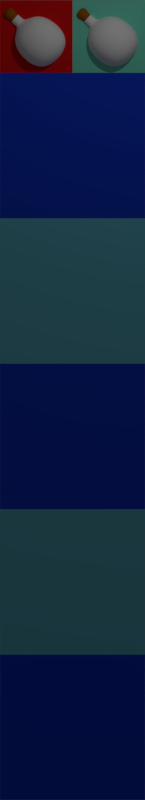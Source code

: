 # Source: sprite.blend  (saved by Blender 2.77.0; exported with 4.5.12 LTS)
import bpy
from mathutils import Matrix  # noqa: F401  (used for matrix-valued properties, if any)

bpy.ops.wm.read_factory_settings(use_empty=True)
scene = bpy.context.scene
scene.name = 'Scene'

# ---- collections
col_collection_1 = bpy.data.collections.new('Collection 1'); scene.collection.children.link(col_collection_1)
col_collection_3 = bpy.data.collections.new('Collection 3'); scene.collection.children.link(col_collection_3)

# ---- materials (node trees are filled in below, after node groups)
mat_glass = bpy.data.materials.new('glass')
mat_glass.alpha_threshold = 0.0
mat_glass.use_transparent_shadow = False
mat_glass.diffuse_color = (1.0, 1.0, 1.0, 1.0)
mat_glass.roughness = 0.5
mat_glass.specular_intensity = 1.0
mat_cork = bpy.data.materials.new('cork')
mat_cork.alpha_threshold = 0.0
mat_cork.use_transparent_shadow = False
mat_cork.diffuse_color = (0.3931, 0.1252, 0.00705, 1.0)
mat_cork.roughness = 0.5
mat_hp = bpy.data.materials.new('hp')
mat_hp.alpha_threshold = 0.0
mat_hp.use_transparent_shadow = False
mat_hp.diffuse_color = (0.8, 0.0, 0.001381, 1.0)
mat_hp.roughness = 0.5
mat_mp = bpy.data.materials.new('mp')
mat_mp.alpha_threshold = 0.0
mat_mp.use_transparent_shadow = False
mat_mp.diffuse_color = (0.009803, 0.1208, 0.8, 1.0)
mat_mp.roughness = 0.5
mat_mp.specular_intensity = 1.0
mat_material_005 = bpy.data.materials.new('Material.005')
mat_material_005.alpha_threshold = 0.0
mat_material_005.use_transparent_shadow = False
mat_material_005.diffuse_color = (0.8, 0.007796, 0.007796, 1.0)
mat_material_005.roughness = 0.5
mat_material_002 = bpy.data.materials.new('Material.002')
mat_material_002.alpha_threshold = 0.0
mat_material_002.use_transparent_shadow = False
mat_material_002.diffuse_color = (0.2076, 0.8, 0.6059, 1.0)
mat_material_002.roughness = 0.5
mat_material_003 = bpy.data.materials.new('Material.003')
mat_material_003.alpha_threshold = 0.0
mat_material_003.use_transparent_shadow = False
mat_material_003.diffuse_color = (0.01331, 0.06534, 0.8, 1.0)
mat_material_003.roughness = 0.5
mat_material_004 = bpy.data.materials.new('Material.004')
mat_material_004.alpha_threshold = 0.0
mat_material_004.use_transparent_shadow = False
mat_material_004.diffuse_color = (0.1697, 0.6266, 0.8, 1.0)
mat_material_004.roughness = 0.5

# ---- material node trees

# ---- world
world_world = bpy.data.worlds.new('World'); scene.world = world_world
world_world.color = (0.05088, 0.05088, 0.05088)
world_world.use_sun_shadow = False
world_world.sun_shadow_jitter_overblur = 0.0
world_world.cycles.sampling_method = 'MANUAL'
world_world.light_settings.ao_factor = 0.3575

# ---- cameras
cam_camera = bpy.data.cameras.new('Camera')
cam_camera.type = 'ORTHO'
cam_camera.clip_end = 100.0
cam_camera.lens = 35.0
cam_camera.sensor_width = 32.0
cam_camera.sensor_height = 18.0
cam_camera.ortho_scale = 11.0
cam_camera.dof.focus_distance = 0.0
cam_camera.dof.aperture_fstop = 128.0

# ---- lights
light_lamp = bpy.data.lights.new('Lamp', 'POINT')
light_lamp.transmission_factor = 0.0
light_lamp.cutoff_distance = 30.0
light_lamp.energy = 100.0
light_lamp.shadow_buffer_clip_start = 1.001
light_lamp.shadow_soft_size = 0.1
light_lamp.shadow_maximum_resolution = 0.006
light_lamp.use_absolute_resolution = True

# ---- meshes
me_cube_003 = bpy.data.meshes.new('Cube.003')
me_cube_003.from_pydata([(-1.0, -1.0, -1.0), (-1.0, -1.0, 0.709), (-1.0, 1.0, -1.0), (-1.0, 1.0, 0.709), (1.0, -1.0, -1.0), (1.0, -1.0, 0.709), (1.0, 1.0, -1.0), (1.0, 1.0, 0.709), (-0.2053, -0.2053, 1.0), (-0.2053, 0.2053, 1.0), (0.2053, 0.2053, 1.0), (0.2053, -0.2053, 1.0), (-0.2053, -0.2053, 1.346), (-0.2053, 0.2053, 1.346), (0.2053, 0.2053, 1.346), (0.2053, -0.2053, 1.346), (-0.2053, -0.2053, 1.346), (-0.2053, 0.2053, 1.346), (0.2053, 0.2053, 1.346), (0.2053, -0.2053, 1.346), (-0.1586, -0.1586, 1.346), (-0.1586, 0.1586, 1.346), (0.1586, 0.1586, 1.346), (0.1586, -0.1586, 1.346), (-0.1586, -0.1586, 1.121), (-0.1586, 0.1586, 1.121), (0.1586, 0.1586, 1.121), (0.1586, -0.1586, 1.121), (0.2053, -0.2053, 1.125), (-0.2053, -0.2053, 1.125), (-0.2053, 0.2053, 1.125), (0.2053, 0.2053, 1.125), (-0.1586, -0.1586, 1.121), (-0.1586, 0.1586, 1.121), (0.1586, 0.1586, 1.121), (0.1586, -0.1586, 1.121), (-0.2235, -0.2235, 1.662), (-0.2235, 0.2235, 1.662), (0.2235, 0.2235, 1.662), (0.2235, -0.2235, 1.662), (-0.1791, -0.1791, 1.777), (-0.1791, 0.1791, 1.777), (0.1791, 0.1791, 1.777), (0.1791, -0.1791, 1.777), (-0.1586, -0.1586, 1.015), (-0.1586, 0.1586, 1.015), (0.1586, 0.1586, 1.015), (0.1586, -0.1586, 1.015), (-0.1586, -0.1586, 1.015), (-0.1586, 0.1586, 1.015), (0.1586, 0.1586, 1.015), (0.1586, -0.1586, 1.015), (0.1953, 0.1953, 1.495), (0.1953, -0.1953, 1.495), (-0.1953, -0.1953, 1.495), (-0.1953, 0.1953, 1.495), (0.2391, 0.2391, 1.578), (-0.2391, -0.2391, 1.578), (0.2391, -0.2391, 1.578), (-0.2391, 0.2391, 1.578), (-0.9555, -0.9555, -0.9555), (-0.953, -0.953, 0.67), (-0.9555, 0.9555, -0.9555), (-0.953, 0.953, 0.67), (0.9555, -0.9555, -0.9555), (0.953, -0.953, 0.67), (0.9555, 0.9555, -0.9555), (0.953, 0.953, 0.67), (-0.1721, -0.1721, 0.9389), (-0.1721, 0.1721, 0.9389), (0.1721, 0.1721, 0.9389), (0.1721, -0.1721, 0.9389), (-0.8654, -0.8654, -0.8918), (-0.8654, 0.8654, -0.8918), (0.8654, -0.8654, -0.8918), (0.8654, 0.8654, -0.8918), (-0.6931, -0.8635, 0.6256), (-0.6931, 0.8635, 0.6256), (0.8635, 0.8635, 0.1136), (0.8635, -0.8635, 0.1136), (-0.6931, -0.8635, 0.6602), (-0.6931, 0.8635, 0.6602), (0.8635, 0.8635, 0.1482), (0.8635, -0.8635, 0.1482)], [], [(1, 3, 2, 0), (3, 7, 6, 2), (7, 5, 4, 6), (5, 1, 0, 4), (0, 2, 6, 4), (1, 5, 11, 8), (29, 28, 15, 12), (7, 3, 9, 10), (5, 7, 10, 11), (3, 1, 8, 9), (14, 13, 17, 18), (31, 30, 13, 14), (28, 31, 14, 15), (30, 29, 12, 13), (19, 18, 22, 23), (15, 14, 18, 19), (13, 12, 16, 17), (12, 15, 19, 16), (20, 23, 27, 24), (17, 16, 20, 21), (16, 19, 23, 20), (18, 17, 21, 22), (9, 8, 29, 30), (22, 21, 25, 26), (23, 22, 26, 27), (21, 20, 24, 25), (11, 10, 31, 28), (10, 9, 30, 31), (8, 11, 28, 29), (58, 56, 38, 39), (36, 39, 43, 40), (59, 57, 36, 37), (57, 58, 39, 36), (56, 59, 37, 38), (40, 43, 42, 41), (38, 37, 41, 42), (39, 38, 42, 43), (37, 36, 40, 41), (33, 34, 50, 49), (27, 26, 46, 47), (25, 24, 44, 45), (34, 35, 51, 50), (32, 33, 49, 48), (24, 27, 47, 44), (26, 25, 45, 46), (35, 32, 48, 51), (34, 33, 55, 52), (32, 35, 53, 54), (33, 32, 54, 55), (35, 34, 52, 53), (52, 55, 59, 56), (54, 53, 58, 57), (55, 54, 57, 59), (53, 52, 56, 58), (61, 63, 62, 60), (63, 67, 66, 62), (67, 65, 64, 66), (65, 61, 60, 64), (60, 62, 66, 64), (61, 65, 71, 68), (67, 63, 69, 70), (65, 67, 70, 71), (63, 61, 68, 69), (76, 77, 73, 72), (77, 78, 75, 73), (78, 79, 74, 75), (79, 76, 72, 74), (72, 73, 75, 74), (78, 77, 81, 82), (80, 83, 82, 81), (76, 79, 83, 80), (77, 76, 80, 81), (79, 78, 82, 83)])
me_cube_003.polygons.foreach_set('use_smooth', [True] * 73)
me_cube_003.polygons.foreach_set('material_index', [0, 0, 0, 0, 0, 0, 0, 0, 0, 0, 0, 0, 0, 0, 0, 0, 0, 0, 0, 0, 0, 0, 0, 0, 0, 0, 0, 0, 0, 1, 1, 1, 1, 1, 1, 1, 1, 1, 1, 0, 0, 1, 1, 0, 0, 1, 1, 1, 1, 1, 1, 1, 1, 1, 0, 0, 0, 0, 0, 0, 0, 0, 0, 3, 3, 3, 3, 3, 3, 3, 3, 3, 3])
me_cube_003.materials.append(mat_glass)
me_cube_003.materials.append(mat_cork)
me_cube_003.materials.append(mat_hp)
me_cube_003.materials.append(mat_mp)
me_cube_003.use_remesh_preserve_volume = False
me_cube_003.use_remesh_preserve_attributes = False
me_cube_003.use_mirror_vertex_groups = False
me_cube_003.update()
me_cube_001 = bpy.data.meshes.new('Cube.001')
me_cube_001.from_pydata([(-1.0, -1.0, -1.0), (-1.0, -1.0, 0.709), (-1.0, 1.0, -1.0), (-1.0, 1.0, 0.709), (1.0, -1.0, -1.0), (1.0, -1.0, 0.709), (1.0, 1.0, -1.0), (1.0, 1.0, 0.709), (-0.2053, -0.2053, 1.0), (-0.2053, 0.2053, 1.0), (0.2053, 0.2053, 1.0), (0.2053, -0.2053, 1.0), (-0.2053, -0.2053, 1.346), (-0.2053, 0.2053, 1.346), (0.2053, 0.2053, 1.346), (0.2053, -0.2053, 1.346), (-0.2053, -0.2053, 1.346), (-0.2053, 0.2053, 1.346), (0.2053, 0.2053, 1.346), (0.2053, -0.2053, 1.346), (-0.1586, -0.1586, 1.346), (-0.1586, 0.1586, 1.346), (0.1586, 0.1586, 1.346), (0.1586, -0.1586, 1.346), (-0.1586, -0.1586, 1.121), (-0.1586, 0.1586, 1.121), (0.1586, 0.1586, 1.121), (0.1586, -0.1586, 1.121), (0.2053, -0.2053, 1.125), (-0.2053, -0.2053, 1.125), (-0.2053, 0.2053, 1.125), (0.2053, 0.2053, 1.125), (-0.1586, -0.1586, 1.121), (-0.1586, 0.1586, 1.121), (0.1586, 0.1586, 1.121), (0.1586, -0.1586, 1.121), (-0.2235, -0.2235, 1.662), (-0.2235, 0.2235, 1.662), (0.2235, 0.2235, 1.662), (0.2235, -0.2235, 1.662), (-0.1791, -0.1791, 1.777), (-0.1791, 0.1791, 1.777), (0.1791, 0.1791, 1.777), (0.1791, -0.1791, 1.777), (-0.1586, -0.1586, 1.015), (-0.1586, 0.1586, 1.015), (0.1586, 0.1586, 1.015), (0.1586, -0.1586, 1.015), (-0.1586, -0.1586, 1.015), (-0.1586, 0.1586, 1.015), (0.1586, 0.1586, 1.015), (0.1586, -0.1586, 1.015), (0.1953, 0.1953, 1.495), (0.1953, -0.1953, 1.495), (-0.1953, -0.1953, 1.495), (-0.1953, 0.1953, 1.495), (0.2391, 0.2391, 1.578), (-0.2391, -0.2391, 1.578), (0.2391, -0.2391, 1.578), (-0.2391, 0.2391, 1.578), (-0.9555, -0.9555, -0.9555), (-0.953, -0.953, 0.67), (-0.9555, 0.9555, -0.9555), (-0.953, 0.953, 0.67), (0.9555, -0.9555, -0.9555), (0.953, -0.953, 0.67), (0.9555, 0.9555, -0.9555), (0.953, 0.953, 0.67), (-0.1721, -0.1721, 0.9389), (-0.1721, 0.1721, 0.9389), (0.1721, 0.1721, 0.9389), (0.1721, -0.1721, 0.9389), (-0.8654, -0.8654, -0.8918), (-0.8654, 0.8654, -0.8918), (0.8654, -0.8654, -0.8918), (0.8654, 0.8654, -0.8918), (-0.6931, -0.8635, 0.6256), (-0.6931, 0.8635, 0.6256), (0.8635, 0.8635, 0.1136), (0.8635, -0.8635, 0.1136), (-0.6931, -0.8635, 0.6602), (-0.6931, 0.8635, 0.6602), (0.8635, 0.8635, 0.1482), (0.8635, -0.8635, 0.1482)], [], [(1, 3, 2, 0), (3, 7, 6, 2), (7, 5, 4, 6), (5, 1, 0, 4), (0, 2, 6, 4), (1, 5, 11, 8), (29, 28, 15, 12), (7, 3, 9, 10), (5, 7, 10, 11), (3, 1, 8, 9), (14, 13, 17, 18), (31, 30, 13, 14), (28, 31, 14, 15), (30, 29, 12, 13), (19, 18, 22, 23), (15, 14, 18, 19), (13, 12, 16, 17), (12, 15, 19, 16), (20, 23, 27, 24), (17, 16, 20, 21), (16, 19, 23, 20), (18, 17, 21, 22), (9, 8, 29, 30), (22, 21, 25, 26), (23, 22, 26, 27), (21, 20, 24, 25), (11, 10, 31, 28), (10, 9, 30, 31), (8, 11, 28, 29), (58, 56, 38, 39), (36, 39, 43, 40), (59, 57, 36, 37), (57, 58, 39, 36), (56, 59, 37, 38), (40, 43, 42, 41), (38, 37, 41, 42), (39, 38, 42, 43), (37, 36, 40, 41), (33, 34, 50, 49), (27, 26, 46, 47), (25, 24, 44, 45), (34, 35, 51, 50), (32, 33, 49, 48), (24, 27, 47, 44), (26, 25, 45, 46), (35, 32, 48, 51), (34, 33, 55, 52), (32, 35, 53, 54), (33, 32, 54, 55), (35, 34, 52, 53), (52, 55, 59, 56), (54, 53, 58, 57), (55, 54, 57, 59), (53, 52, 56, 58), (61, 63, 62, 60), (63, 67, 66, 62), (67, 65, 64, 66), (65, 61, 60, 64), (60, 62, 66, 64), (61, 65, 71, 68), (67, 63, 69, 70), (65, 67, 70, 71), (63, 61, 68, 69), (76, 77, 73, 72), (77, 78, 75, 73), (78, 79, 74, 75), (79, 76, 72, 74), (72, 73, 75, 74), (78, 77, 81, 82), (80, 83, 82, 81), (76, 79, 83, 80), (77, 76, 80, 81), (79, 78, 82, 83)])
me_cube_001.polygons.foreach_set('use_smooth', [True] * 73)
me_cube_001.polygons.foreach_set('material_index', [0, 0, 0, 0, 0, 0, 0, 0, 0, 0, 0, 0, 0, 0, 0, 0, 0, 0, 0, 0, 0, 0, 0, 0, 0, 0, 0, 0, 0, 1, 1, 1, 1, 1, 1, 1, 1, 1, 1, 0, 0, 1, 1, 0, 0, 1, 1, 1, 1, 1, 1, 1, 1, 1, 0, 0, 0, 0, 0, 0, 0, 0, 0, 2, 2, 2, 2, 2, 2, 2, 2, 2, 2])
me_cube_001.materials.append(mat_glass)
me_cube_001.materials.append(mat_cork)
me_cube_001.materials.append(mat_hp)
me_cube_001.materials.append(mat_mp)
me_cube_001.use_remesh_preserve_volume = False
me_cube_001.use_remesh_preserve_attributes = False
me_cube_001.use_mirror_vertex_groups = False
me_cube_001.update()
me_plane_000 = bpy.data.meshes.new('Plane.000')
me_plane_000.from_pydata([(-1.0, 4.371e-08, -1.0), (1.0, 4.371e-08, -1.0), (-1.0, -4.371e-08, 1.0), (1.0, -4.371e-08, 1.0)], [], [(0, 1, 3, 2)])
me_plane_000.materials.append(mat_material_005)
me_plane_000.use_remesh_preserve_volume = False
me_plane_000.use_remesh_preserve_attributes = False
me_plane_000.use_mirror_vertex_groups = False
me_plane_000.update()
me_plane_007 = bpy.data.meshes.new('Plane.007')
me_plane_007.from_pydata([(-1.0, 4.371e-08, -1.0), (1.0, 4.371e-08, -1.0), (-1.0, -4.371e-08, 1.0), (1.0, -4.371e-08, 1.0)], [], [(0, 1, 3, 2)])
me_plane_007.materials.append(mat_material_002)
me_plane_007.use_remesh_preserve_volume = False
me_plane_007.use_remesh_preserve_attributes = False
me_plane_007.use_mirror_vertex_groups = False
me_plane_007.update()
me_plane_006 = bpy.data.meshes.new('Plane.006')
me_plane_006.from_pydata([(-1.0, -1.0, 0.0), (1.0, -1.0, 0.0), (-1.0, 1.0, 0.0), (1.0, 1.0, 0.0)], [], [(0, 1, 3, 2)])
me_plane_006.materials.append(mat_material_003)
me_plane_006.use_remesh_preserve_volume = False
me_plane_006.use_remesh_preserve_attributes = False
me_plane_006.use_mirror_vertex_groups = False
me_plane_006.update()
me_plane_005 = bpy.data.meshes.new('Plane.005')
me_plane_005.from_pydata([(-1.0, -1.0, 0.0), (1.0, -1.0, 0.0), (-1.0, 1.0, 0.0), (1.0, 1.0, 0.0)], [], [(0, 1, 3, 2)])
me_plane_005.materials.append(mat_material_003)
me_plane_005.use_remesh_preserve_volume = False
me_plane_005.use_remesh_preserve_attributes = False
me_plane_005.use_mirror_vertex_groups = False
me_plane_005.update()
me_plane_004 = bpy.data.meshes.new('Plane.004')
me_plane_004.from_pydata([(-1.0, -1.0, 0.0), (1.0, -1.0, 0.0), (-1.0, 1.0, 0.0), (1.0, 1.0, 0.0)], [], [(0, 1, 3, 2)])
me_plane_004.materials.append(mat_material_004)
me_plane_004.use_remesh_preserve_volume = False
me_plane_004.use_remesh_preserve_attributes = False
me_plane_004.use_mirror_vertex_groups = False
me_plane_004.update()
me_plane_003 = bpy.data.meshes.new('Plane.003')
me_plane_003.from_pydata([(-1.0, -1.0, 0.0), (1.0, -1.0, 0.0), (-1.0, 1.0, 0.0), (1.0, 1.0, 0.0)], [], [(0, 1, 3, 2)])
me_plane_003.materials.append(mat_material_004)
me_plane_003.use_remesh_preserve_volume = False
me_plane_003.use_remesh_preserve_attributes = False
me_plane_003.use_mirror_vertex_groups = False
me_plane_003.update()
me_plane_002 = bpy.data.meshes.new('Plane.002')
me_plane_002.from_pydata([(-1.0, -1.0, 0.0), (1.0, -1.0, 0.0), (-1.0, 1.0, 0.0), (1.0, 1.0, 0.0)], [], [(0, 1, 3, 2)])
me_plane_002.materials.append(mat_material_003)
me_plane_002.use_remesh_preserve_volume = False
me_plane_002.use_remesh_preserve_attributes = False
me_plane_002.use_mirror_vertex_groups = False
me_plane_002.update()

# ---- objects
ob_cube_001 = bpy.data.objects.new('Cube.001', me_cube_003)
ob_cube = bpy.data.objects.new('Cube', me_cube_001)
ob_lamp = bpy.data.objects.new('Lamp', light_lamp)
ob_camera = bpy.data.objects.new('Camera', cam_camera)
ob_plane_007 = bpy.data.objects.new('Plane.007', me_plane_000)
ob_plane_001 = bpy.data.objects.new('Plane.001', me_plane_007)
ob_plane_006 = bpy.data.objects.new('Plane.006', me_plane_006)
ob_plane_005 = bpy.data.objects.new('Plane.005', me_plane_005)
ob_plane_004 = bpy.data.objects.new('Plane.004', me_plane_004)
ob_plane_003 = bpy.data.objects.new('Plane.003', me_plane_003)
ob_plane_002 = bpy.data.objects.new('Plane.002', me_plane_002)

# ---- transforms, parenting, visibility, modifiers, constraints
ob_cube_001.location = (0.5717, -5.625e-08, 0.4187)
ob_cube_001.rotation_euler = (6.589e-08, -0.8353, -1.485e-07)
ob_cube_001.scale = (0.3674, 0.3674, 0.3674)
ob_cube_001.lineart.crease_threshold = 0.0
_m = ob_cube_001.modifiers.new('Subsurf', 'SUBSURF')
_m.uv_smooth = 'PRESERVE_CORNERS'
_m.levels = 3
_m.render_levels = 3
_m.show_only_control_edges = False
ob_cube.location = (-0.4283, -5.625e-08, 0.4187)
ob_cube.rotation_euler = (6.589e-08, -0.8353, -1.485e-07)
ob_cube.scale = (0.3674, 0.3674, 0.3674)
ob_cube.lineart.crease_threshold = 0.0
_m = ob_cube.modifiers.new('Subsurf', 'SUBSURF')
_m.uv_smooth = 'PRESERVE_CORNERS'
_m.levels = 3
_m.render_levels = 3
_m.show_only_control_edges = False
ob_lamp.location = (1.628, -4.097, 3.045)
ob_lamp.rotation_euler = (0.6503, 0.05522, 1.866)
ob_lamp.lock_rotations_4d = False
ob_lamp.empty_display_type = 'ARROWS'
ob_lamp.color = (0.0, 0.0, 0.0, 0.0)
ob_lamp.lineart.crease_threshold = 0.0
ob_camera.location = (0.0, -7.0, -4.5)
ob_camera.rotation_euler = (1.571, 2.22e-16, 2.22e-16)
ob_camera.lock_rotations_4d = False
ob_camera.empty_display_type = 'ARROWS'
ob_camera.color = (0.0, 0.0, 0.0, 0.0)
ob_camera.hide_viewport = True
ob_camera.display_type = 'WIRE'
ob_camera.lineart.crease_threshold = 0.0
ob_plane_007.location = (-0.5, 0.0, 0.5)
ob_plane_007.scale = (0.5, 0.5, 0.5)
ob_plane_007.lineart.crease_threshold = 0.0
ob_plane_001.location = (0.5, 0.0, 0.5)
ob_plane_001.scale = (0.5, 0.5, 0.5)
ob_plane_001.lineart.crease_threshold = 0.0
ob_plane_006.location = (0.0, 0.0, -9.0)
ob_plane_006.rotation_euler = (1.571, -0.0, -0.0)
ob_plane_006.lineart.crease_threshold = 0.0
ob_plane_005.location = (0.0, 0.0, -5.0)
ob_plane_005.rotation_euler = (1.571, -0.0, -0.0)
ob_plane_005.lineart.crease_threshold = 0.0
ob_plane_004.location = (0.0, 0.0, -7.0)
ob_plane_004.rotation_euler = (1.571, -0.0, -0.0)
ob_plane_004.lineart.crease_threshold = 0.0
ob_plane_003.location = (0.0, 0.0, -3.0)
ob_plane_003.rotation_euler = (1.571, -0.0, -0.0)
ob_plane_003.lineart.crease_threshold = 0.0
ob_plane_002.location = (0.0, 0.0, -1.0)
ob_plane_002.rotation_euler = (1.571, -0.0, -0.0)
ob_plane_002.lineart.crease_threshold = 0.0

# ---- collection membership
col_collection_1.objects.link(ob_cube_001)
col_collection_1.objects.link(ob_cube)
col_collection_1.objects.link(ob_lamp)
col_collection_1.objects.link(ob_camera)
col_collection_3.objects.link(ob_plane_007)
col_collection_3.objects.link(ob_plane_001)
col_collection_3.objects.link(ob_plane_006)
col_collection_3.objects.link(ob_plane_005)
col_collection_3.objects.link(ob_plane_004)
col_collection_3.objects.link(ob_plane_003)
col_collection_3.objects.link(ob_plane_002)

# ---- scene / render settings (as saved in the file)
scene.camera = ob_camera
scene.frame_start = 1; scene.frame_end = 250; scene.frame_set(1)
scene.render.engine = 'BLENDER_EEVEE_NEXT'
scene.render.resolution_x = 64
scene.render.resolution_y = 352
scene.render.dither_intensity = 0.0
scene.render.film_transparent = True
scene.cycles.use_denoising = False
scene.cycles.samples = 128
scene.cycles.sampling_pattern = 'TABULATED_SOBOL'
scene.cycles.light_sampling_threshold = 0.0
scene.cycles.use_adaptive_sampling = False
scene.cycles.use_light_tree = False
scene.cycles.blur_glossy = 0.0
scene.cycles.sample_clamp_indirect = 0.0
scene.view_settings.view_transform = 'Standard'
bpy.context.view_layer.update()
